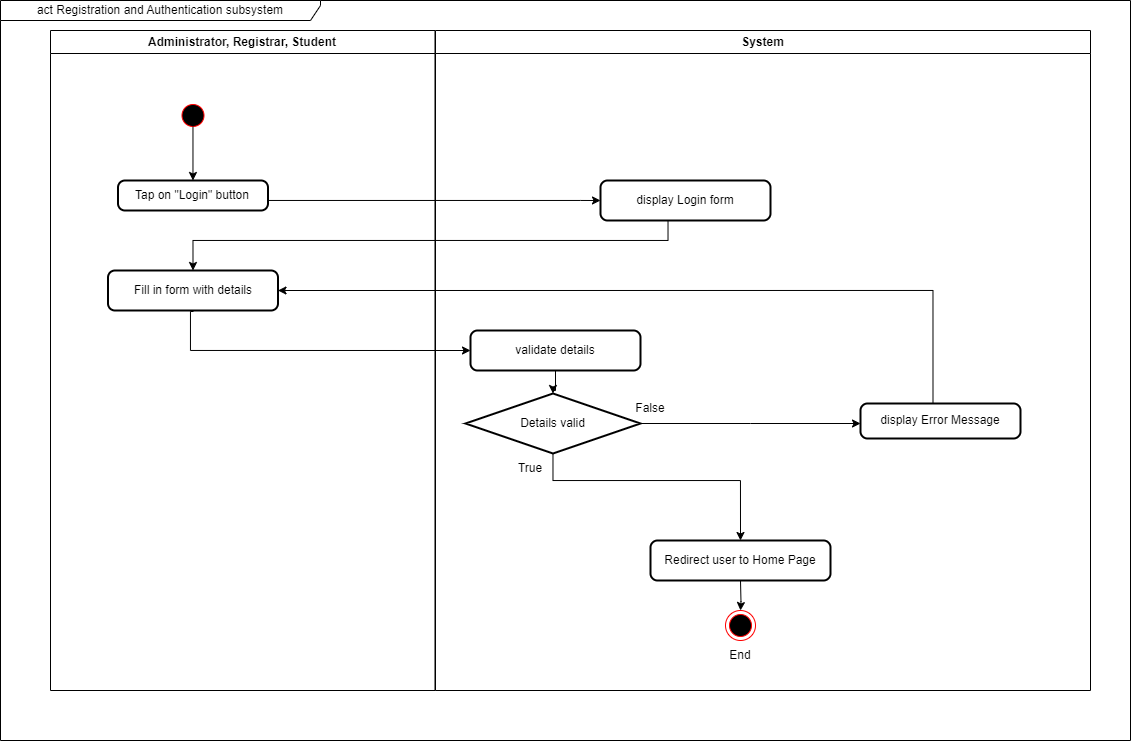

The diagram above was exported from draw.io. Its source (the exported page's mxGraphModel, read from the mxfile embedded in the PNG):
<mxGraphModel dx="453" dy="525" grid="1" gridSize="10" guides="1" tooltips="1" connect="1" arrows="1" fold="1" page="1" pageScale="1" pageWidth="1169" pageHeight="826" background="none" math="0" shadow="0">
  <root>
    <mxCell id="0" />
    <mxCell id="1" parent="0" />
    <mxCell id="2" value="Administrator, Registrar, Student" style="swimlane;whiteSpace=wrap;startSize=23;" parent="1" vertex="1">
      <mxGeometry x="60" y="40" width="384.5" height="660" as="geometry" />
    </mxCell>
    <mxCell id="5" value="" style="ellipse;shape=startState;fillColor=#000000;strokeColor=#ff0000;" parent="2" vertex="1">
      <mxGeometry x="127.5" y="70" width="30" height="30" as="geometry" />
    </mxCell>
    <mxCell id="LfyDCwwCndppdAG57WvU-44" value="" style="edgeStyle=orthogonalEdgeStyle;rounded=0;orthogonalLoop=1;jettySize=auto;html=1;entryX=0;entryY=0.5;entryDx=0;entryDy=0;" parent="2" target="OLcG1qS8-Mz1tYZAwX64-43" edge="1">
      <mxGeometry relative="1" as="geometry">
        <mxPoint x="142.52941176470597" y="280" as="sourcePoint" />
        <mxPoint x="142.57142857142867" y="353" as="targetPoint" />
        <Array as="points">
          <mxPoint x="140" y="281" />
          <mxPoint x="140" y="320" />
        </Array>
      </mxGeometry>
    </mxCell>
    <mxCell id="4" value="System" style="swimlane;whiteSpace=wrap" parent="1" vertex="1">
      <mxGeometry x="445" y="40" width="655" height="660" as="geometry" />
    </mxCell>
    <mxCell id="38" value="" style="ellipse;shape=endState;fillColor=#000000;strokeColor=#ff0000" parent="4" vertex="1">
      <mxGeometry x="290" y="580" width="30" height="30" as="geometry" />
    </mxCell>
    <mxCell id="LfyDCwwCndppdAG57WvU-53" value="" style="edgeStyle=orthogonalEdgeStyle;rounded=0;orthogonalLoop=1;jettySize=auto;html=1;" parent="4" target="LfyDCwwCndppdAG57WvU-52" edge="1" source="OLcG1qS8-Mz1tYZAwX64-43">
      <mxGeometry relative="1" as="geometry">
        <mxPoint x="117.5" y="310" as="sourcePoint" />
      </mxGeometry>
    </mxCell>
    <mxCell id="LfyDCwwCndppdAG57WvU-54" style="edgeStyle=orthogonalEdgeStyle;rounded=0;orthogonalLoop=1;jettySize=auto;html=1;" parent="4" source="LfyDCwwCndppdAG57WvU-52" edge="1">
      <mxGeometry relative="1" as="geometry">
        <mxPoint x="425" y="393" as="targetPoint" />
      </mxGeometry>
    </mxCell>
    <mxCell id="LfyDCwwCndppdAG57WvU-52" value="Details valid" style="strokeWidth=2;html=1;shape=mxgraph.flowchart.decision;whiteSpace=wrap;" parent="4" vertex="1">
      <mxGeometry x="30" y="363" width="175" height="60" as="geometry" />
    </mxCell>
    <mxCell id="LfyDCwwCndppdAG57WvU-67" value="True" style="text;html=1;strokeColor=none;fillColor=none;align=center;verticalAlign=middle;whiteSpace=wrap;rounded=0;" parent="4" vertex="1">
      <mxGeometry x="65" y="423" width="60" height="30" as="geometry" />
    </mxCell>
    <mxCell id="LfyDCwwCndppdAG57WvU-68" value="False" style="text;html=1;strokeColor=none;fillColor=none;align=center;verticalAlign=middle;whiteSpace=wrap;rounded=0;" parent="4" vertex="1">
      <mxGeometry x="185" y="363" width="60" height="30" as="geometry" />
    </mxCell>
    <mxCell id="LfyDCwwCndppdAG57WvU-73" value="" style="edgeStyle=orthogonalEdgeStyle;rounded=0;orthogonalLoop=1;jettySize=auto;html=1;" parent="4" target="38" edge="1">
      <mxGeometry relative="1" as="geometry">
        <mxPoint x="305" y="550" as="sourcePoint" />
      </mxGeometry>
    </mxCell>
    <mxCell id="LfyDCwwCndppdAG57WvU-74" value="End" style="text;html=1;strokeColor=none;fillColor=none;align=center;verticalAlign=middle;whiteSpace=wrap;rounded=0;" parent="4" vertex="1">
      <mxGeometry x="275" y="610" width="60" height="30" as="geometry" />
    </mxCell>
    <mxCell id="OLcG1qS8-Mz1tYZAwX64-43" value="validate details" style="rounded=1;whiteSpace=wrap;html=1;absoluteArcSize=1;arcSize=14;strokeWidth=2;" parent="4" vertex="1">
      <mxGeometry x="35" y="300" width="170" height="40" as="geometry" />
    </mxCell>
    <mxCell id="LfyDCwwCndppdAG57WvU-49" value="" style="edgeStyle=orthogonalEdgeStyle;rounded=0;orthogonalLoop=1;jettySize=auto;html=1;entryX=0.5;entryY=0;entryDx=0;entryDy=0;" parent="1" edge="1">
      <mxGeometry relative="1" as="geometry">
        <mxPoint x="677.5238095238094" y="230" as="sourcePoint" />
        <mxPoint x="202.5" y="280" as="targetPoint" />
        <Array as="points">
          <mxPoint x="678" y="250" />
          <mxPoint x="203" y="250" />
        </Array>
      </mxGeometry>
    </mxCell>
    <mxCell id="LfyDCwwCndppdAG57WvU-59" style="edgeStyle=orthogonalEdgeStyle;rounded=0;orthogonalLoop=1;jettySize=auto;html=1;entryX=0;entryY=0.5;entryDx=0;entryDy=0;" parent="1" source="OLcG1qS8-Mz1tYZAwX64-38" edge="1" target="OLcG1qS8-Mz1tYZAwX64-41">
      <mxGeometry relative="1" as="geometry">
        <mxPoint x="605" y="215" as="targetPoint" />
        <mxPoint x="282.5" y="210" as="sourcePoint" />
        <Array as="points">
          <mxPoint x="590" y="210" />
          <mxPoint x="590" y="210" />
        </Array>
      </mxGeometry>
    </mxCell>
    <mxCell id="LfyDCwwCndppdAG57WvU-70" style="edgeStyle=orthogonalEdgeStyle;rounded=0;orthogonalLoop=1;jettySize=auto;html=1;entryX=1;entryY=0.5;entryDx=0;entryDy=0;" parent="1" edge="1" target="OLcG1qS8-Mz1tYZAwX64-40">
      <mxGeometry relative="1" as="geometry">
        <mxPoint x="292.5" y="300" as="targetPoint" />
        <Array as="points">
          <mxPoint x="943" y="300" />
        </Array>
        <mxPoint x="942.5" y="418" as="sourcePoint" />
      </mxGeometry>
    </mxCell>
    <mxCell id="LfyDCwwCndppdAG57WvU-75" value="act Registration and Authentication subsystem" style="shape=umlFrame;whiteSpace=wrap;html=1;pointerEvents=0;width=320;height=20;" parent="1" vertex="1">
      <mxGeometry x="10" y="10" width="1130" height="740" as="geometry" />
    </mxCell>
    <mxCell id="OLcG1qS8-Mz1tYZAwX64-38" value="Tap on &quot;Login&quot; button" style="rounded=1;whiteSpace=wrap;html=1;absoluteArcSize=1;arcSize=14;strokeWidth=2;" parent="1" vertex="1">
      <mxGeometry x="127.5" y="190" width="150" height="30" as="geometry" />
    </mxCell>
    <mxCell id="LfyDCwwCndppdAG57WvU-45" value="" style="edgeStyle=orthogonalEdgeStyle;rounded=0;orthogonalLoop=1;jettySize=auto;html=1;exitX=0.499;exitY=0.873;exitDx=0;exitDy=0;exitPerimeter=0;" parent="1" source="5" target="OLcG1qS8-Mz1tYZAwX64-38" edge="1">
      <mxGeometry relative="1" as="geometry">
        <mxPoint x="200" y="180" as="targetPoint" />
      </mxGeometry>
    </mxCell>
    <mxCell id="OLcG1qS8-Mz1tYZAwX64-40" value="Fill in form with details" style="rounded=1;whiteSpace=wrap;html=1;absoluteArcSize=1;arcSize=14;strokeWidth=2;" parent="1" vertex="1">
      <mxGeometry x="117.5" y="280" width="170" height="40" as="geometry" />
    </mxCell>
    <mxCell id="OLcG1qS8-Mz1tYZAwX64-41" value="display Login form" style="rounded=1;whiteSpace=wrap;html=1;absoluteArcSize=1;arcSize=14;strokeWidth=2;" parent="1" vertex="1">
      <mxGeometry x="610" y="190" width="170" height="40" as="geometry" />
    </mxCell>
    <mxCell id="OLcG1qS8-Mz1tYZAwX64-42" value="display Error Message" style="rounded=1;whiteSpace=wrap;html=1;absoluteArcSize=1;arcSize=14;strokeWidth=2;" parent="1" vertex="1">
      <mxGeometry x="870" y="413" width="160" height="35" as="geometry" />
    </mxCell>
    <mxCell id="OLcG1qS8-Mz1tYZAwX64-45" value="Redirect user to Home Page" style="rounded=1;whiteSpace=wrap;html=1;absoluteArcSize=1;arcSize=14;strokeWidth=2;" parent="1" vertex="1">
      <mxGeometry x="660" y="550" width="180" height="40" as="geometry" />
    </mxCell>
    <mxCell id="LfyDCwwCndppdAG57WvU-56" value="" style="edgeStyle=orthogonalEdgeStyle;rounded=0;orthogonalLoop=1;jettySize=auto;html=1;entryX=0.5;entryY=0;entryDx=0;entryDy=0;" parent="1" source="LfyDCwwCndppdAG57WvU-52" target="OLcG1qS8-Mz1tYZAwX64-45" edge="1">
      <mxGeometry relative="1" as="geometry">
        <mxPoint x="635" y="490" as="targetPoint" />
        <Array as="points">
          <mxPoint x="563" y="490" />
          <mxPoint x="750" y="490" />
        </Array>
      </mxGeometry>
    </mxCell>
  </root>
</mxGraphModel>